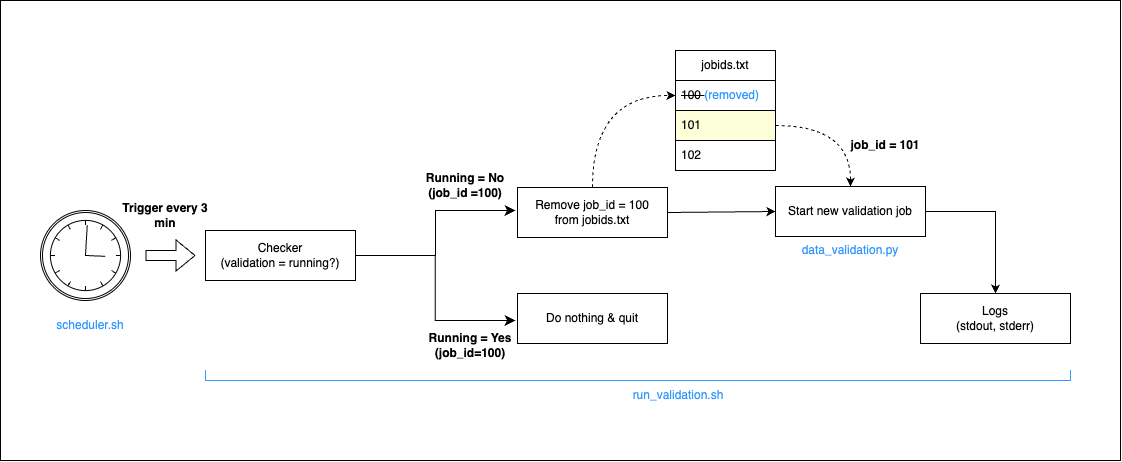

The diagram above was exported from draw.io. Its source (the exported page's mxGraphModel, read from the mxfile embedded in the PNG):
<mxGraphModel dx="1430" dy="548" grid="1" gridSize="10" guides="1" tooltips="1" connect="1" arrows="1" fold="1" page="1" pageScale="1" pageWidth="850" pageHeight="1100" math="0" shadow="0">
  <root>
    <mxCell id="0" />
    <mxCell id="1" parent="0" />
    <mxCell id="UFSYioSdTatHpvdiBGF2-37" value="" style="rounded=0;whiteSpace=wrap;html=1;" vertex="1" parent="1">
      <mxGeometry x="320" y="60" width="1120" height="460" as="geometry" />
    </mxCell>
    <mxCell id="UFSYioSdTatHpvdiBGF2-1" value="" style="points=[[0.145,0.145,0],[0.5,0,0],[0.855,0.145,0],[1,0.5,0],[0.855,0.855,0],[0.5,1,0],[0.145,0.855,0],[0,0.5,0]];shape=mxgraph.bpmn.event;html=1;verticalLabelPosition=bottom;labelBackgroundColor=#ffffff;verticalAlign=top;align=center;perimeter=ellipsePerimeter;outlineConnect=0;aspect=fixed;outline=catching;symbol=timer;" vertex="1" parent="1">
      <mxGeometry x="360" y="270" width="90" height="90" as="geometry" />
    </mxCell>
    <mxCell id="UFSYioSdTatHpvdiBGF2-2" value="&lt;b&gt;Trigger every 3 min&lt;/b&gt;" style="text;html=1;align=center;verticalAlign=middle;whiteSpace=wrap;rounded=0;" vertex="1" parent="1">
      <mxGeometry x="435" y="250" width="100" height="50" as="geometry" />
    </mxCell>
    <mxCell id="UFSYioSdTatHpvdiBGF2-3" value="jobids.txt" style="swimlane;fontStyle=0;childLayout=stackLayout;horizontal=1;startSize=30;horizontalStack=0;resizeParent=1;resizeParentMax=0;resizeLast=0;collapsible=1;marginBottom=0;whiteSpace=wrap;html=1;" vertex="1" parent="1">
      <mxGeometry x="995" y="110" width="100" height="120" as="geometry" />
    </mxCell>
    <mxCell id="UFSYioSdTatHpvdiBGF2-4" value="&lt;strike&gt;100 &lt;/strike&gt;&lt;font color=&quot;#3399ff&quot;&gt;(removed)&lt;/font&gt;" style="text;align=left;verticalAlign=middle;spacingLeft=4;spacingRight=4;overflow=hidden;points=[[0,0.5],[1,0.5]];portConstraint=eastwest;rotatable=0;whiteSpace=wrap;html=1;fillColor=none;fillStyle=auto;strokeColor=default;" vertex="1" parent="UFSYioSdTatHpvdiBGF2-3">
      <mxGeometry y="30" width="100" height="30" as="geometry" />
    </mxCell>
    <mxCell id="UFSYioSdTatHpvdiBGF2-5" value="101" style="text;strokeColor=default;fillColor=#FCFFD9;align=left;verticalAlign=middle;spacingLeft=4;spacingRight=4;overflow=hidden;points=[[0,0.5],[1,0.5]];portConstraint=eastwest;rotatable=0;whiteSpace=wrap;html=1;" vertex="1" parent="UFSYioSdTatHpvdiBGF2-3">
      <mxGeometry y="60" width="100" height="30" as="geometry" />
    </mxCell>
    <mxCell id="UFSYioSdTatHpvdiBGF2-6" value="102" style="text;strokeColor=none;fillColor=none;align=left;verticalAlign=middle;spacingLeft=4;spacingRight=4;overflow=hidden;points=[[0,0.5],[1,0.5]];portConstraint=eastwest;rotatable=0;whiteSpace=wrap;html=1;" vertex="1" parent="UFSYioSdTatHpvdiBGF2-3">
      <mxGeometry y="90" width="100" height="30" as="geometry" />
    </mxCell>
    <mxCell id="UFSYioSdTatHpvdiBGF2-11" value="Checker&lt;br&gt;(validation = running?)" style="rounded=0;whiteSpace=wrap;html=1;" vertex="1" parent="1">
      <mxGeometry x="525" y="290" width="150" height="50" as="geometry" />
    </mxCell>
    <mxCell id="UFSYioSdTatHpvdiBGF2-14" value="" style="edgeStyle=elbowEdgeStyle;elbow=horizontal;endArrow=classic;html=1;curved=0;rounded=0;endSize=8;startSize=8;exitX=1;exitY=0.5;exitDx=0;exitDy=0;" edge="1" parent="1" source="UFSYioSdTatHpvdiBGF2-11">
      <mxGeometry width="50" height="50" relative="1" as="geometry">
        <mxPoint x="675" y="320" as="sourcePoint" />
        <mxPoint x="835" y="380" as="targetPoint" />
      </mxGeometry>
    </mxCell>
    <mxCell id="UFSYioSdTatHpvdiBGF2-16" value="" style="edgeStyle=elbowEdgeStyle;elbow=horizontal;endArrow=classic;html=1;curved=0;rounded=0;endSize=8;startSize=8;exitX=1;exitY=0.5;exitDx=0;exitDy=0;" edge="1" parent="1" source="UFSYioSdTatHpvdiBGF2-11">
      <mxGeometry width="50" height="50" relative="1" as="geometry">
        <mxPoint x="685" y="320" as="sourcePoint" />
        <mxPoint x="835" y="270" as="targetPoint" />
        <Array as="points">
          <mxPoint x="755" y="300" />
        </Array>
      </mxGeometry>
    </mxCell>
    <mxCell id="UFSYioSdTatHpvdiBGF2-17" value="&lt;b&gt;Running = No&lt;br&gt;(job_id =100)&lt;br&gt;&lt;/b&gt;" style="text;html=1;align=center;verticalAlign=middle;whiteSpace=wrap;rounded=0;" vertex="1" parent="1">
      <mxGeometry x="715" y="230" width="140" height="30" as="geometry" />
    </mxCell>
    <mxCell id="UFSYioSdTatHpvdiBGF2-18" value="&lt;b style=&quot;border-color: var(--border-color);&quot;&gt;Running = Yes&lt;br&gt;(job_id=100)&lt;br&gt;&lt;/b&gt;" style="text;html=1;align=center;verticalAlign=middle;whiteSpace=wrap;rounded=0;" vertex="1" parent="1">
      <mxGeometry x="735" y="390" width="110" height="30" as="geometry" />
    </mxCell>
    <mxCell id="UFSYioSdTatHpvdiBGF2-20" value="Do nothing &amp;amp; quit" style="rounded=0;whiteSpace=wrap;html=1;" vertex="1" parent="1">
      <mxGeometry x="837" y="353" width="150" height="50" as="geometry" />
    </mxCell>
    <mxCell id="UFSYioSdTatHpvdiBGF2-21" value="Remove job_id = 100&lt;br&gt;from jobids.txt" style="rounded=0;whiteSpace=wrap;html=1;" vertex="1" parent="1">
      <mxGeometry x="837" y="247" width="150" height="50" as="geometry" />
    </mxCell>
    <mxCell id="UFSYioSdTatHpvdiBGF2-23" value="" style="endArrow=classic;html=1;rounded=0;edgeStyle=orthogonalEdgeStyle;exitX=1;exitY=0.5;exitDx=0;exitDy=0;entryX=0.5;entryY=0;entryDx=0;entryDy=0;dashed=1;elbow=vertical;curved=1;" edge="1" parent="1" source="UFSYioSdTatHpvdiBGF2-5" target="UFSYioSdTatHpvdiBGF2-43">
      <mxGeometry width="50" height="50" relative="1" as="geometry">
        <mxPoint x="815" y="420" as="sourcePoint" />
        <mxPoint x="955" y="240" as="targetPoint" />
      </mxGeometry>
    </mxCell>
    <mxCell id="UFSYioSdTatHpvdiBGF2-26" value="" style="shape=flexArrow;endArrow=classic;html=1;rounded=0;" edge="1" parent="1">
      <mxGeometry width="50" height="50" relative="1" as="geometry">
        <mxPoint x="465" y="315" as="sourcePoint" />
        <mxPoint x="515" y="315" as="targetPoint" />
      </mxGeometry>
    </mxCell>
    <mxCell id="UFSYioSdTatHpvdiBGF2-27" value="&lt;font style=&quot;&quot; color=&quot;#3399ff&quot;&gt;run_validation.sh&lt;/font&gt;" style="text;html=1;align=center;verticalAlign=middle;whiteSpace=wrap;rounded=0;" vertex="1" parent="1">
      <mxGeometry x="947.5" y="430" width="100" height="50" as="geometry" />
    </mxCell>
    <mxCell id="UFSYioSdTatHpvdiBGF2-28" value="" style="shape=partialRectangle;whiteSpace=wrap;html=1;bottom=1;right=1;left=1;top=0;fillColor=none;routingCenterX=-0.5;strokeColor=#3399FF;" vertex="1" parent="1">
      <mxGeometry x="525" y="430" width="865" height="10" as="geometry" />
    </mxCell>
    <mxCell id="UFSYioSdTatHpvdiBGF2-31" value="&lt;font style=&quot;&quot; color=&quot;#3399ff&quot;&gt;scheduler.sh&lt;/font&gt;" style="text;html=1;align=center;verticalAlign=middle;whiteSpace=wrap;rounded=0;" vertex="1" parent="1">
      <mxGeometry x="360" y="360" width="100" height="50" as="geometry" />
    </mxCell>
    <mxCell id="UFSYioSdTatHpvdiBGF2-40" value="&lt;b&gt;job_id = 101&lt;/b&gt;" style="text;html=1;align=center;verticalAlign=middle;whiteSpace=wrap;rounded=0;" vertex="1" parent="1">
      <mxGeometry x="1165" y="190" width="80" height="30" as="geometry" />
    </mxCell>
    <mxCell id="UFSYioSdTatHpvdiBGF2-42" value="&lt;font style=&quot;&quot; color=&quot;#3399ff&quot;&gt;data_validation.py&lt;/font&gt;" style="text;html=1;align=center;verticalAlign=middle;whiteSpace=wrap;rounded=0;" vertex="1" parent="1">
      <mxGeometry x="1120" y="285" width="100" height="50" as="geometry" />
    </mxCell>
    <mxCell id="UFSYioSdTatHpvdiBGF2-43" value="Start new validation job" style="rounded=0;whiteSpace=wrap;html=1;" vertex="1" parent="1">
      <mxGeometry x="1095" y="246" width="150" height="50" as="geometry" />
    </mxCell>
    <mxCell id="UFSYioSdTatHpvdiBGF2-44" value="" style="endArrow=classic;html=1;rounded=0;exitX=1;exitY=0.5;exitDx=0;exitDy=0;entryX=0;entryY=0.5;entryDx=0;entryDy=0;" edge="1" parent="1" source="UFSYioSdTatHpvdiBGF2-21" target="UFSYioSdTatHpvdiBGF2-43">
      <mxGeometry width="50" height="50" relative="1" as="geometry">
        <mxPoint x="995" y="277.5" as="sourcePoint" />
        <mxPoint x="1095" y="275" as="targetPoint" />
      </mxGeometry>
    </mxCell>
    <mxCell id="UFSYioSdTatHpvdiBGF2-46" value="" style="endArrow=classic;html=1;rounded=0;edgeStyle=orthogonalEdgeStyle;dashed=1;elbow=vertical;exitX=0.5;exitY=0;exitDx=0;exitDy=0;entryX=0;entryY=0.5;entryDx=0;entryDy=0;curved=1;" edge="1" parent="1" source="UFSYioSdTatHpvdiBGF2-21" target="UFSYioSdTatHpvdiBGF2-4">
      <mxGeometry width="50" height="50" relative="1" as="geometry">
        <mxPoint x="865.5" y="227.14999999999998" as="sourcePoint" />
        <mxPoint x="965" y="133" as="targetPoint" />
      </mxGeometry>
    </mxCell>
    <mxCell id="UFSYioSdTatHpvdiBGF2-47" value="Logs&lt;br&gt;(stdout, stderr)" style="rounded=0;whiteSpace=wrap;html=1;" vertex="1" parent="1">
      <mxGeometry x="1240" y="353" width="150" height="50" as="geometry" />
    </mxCell>
    <mxCell id="UFSYioSdTatHpvdiBGF2-49" value="" style="endArrow=classic;html=1;rounded=0;exitX=1;exitY=0.5;exitDx=0;exitDy=0;edgeStyle=orthogonalEdgeStyle;" edge="1" parent="1" source="UFSYioSdTatHpvdiBGF2-43" target="UFSYioSdTatHpvdiBGF2-47">
      <mxGeometry width="50" height="50" relative="1" as="geometry">
        <mxPoint x="1270" y="220" as="sourcePoint" />
        <mxPoint x="1350" y="220.5" as="targetPoint" />
      </mxGeometry>
    </mxCell>
  </root>
</mxGraphModel>